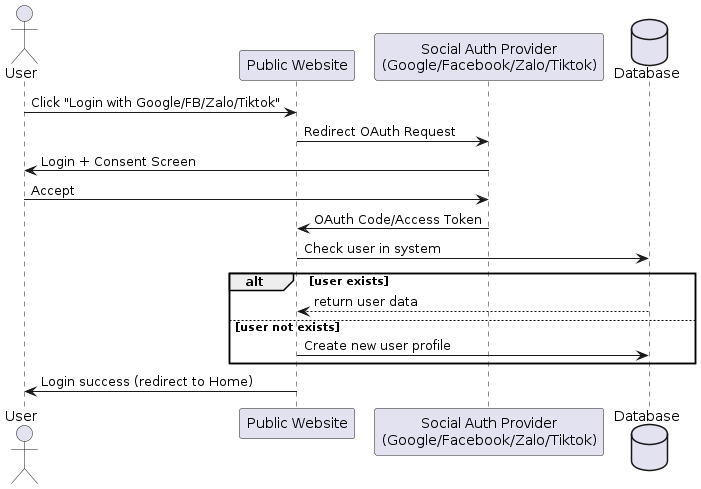

The diagram above was rendered by PlantUML. Its source (embedded in the PNG):
@startuml
actor User as U
participant "Public Website" as PW
participant "Social Auth Provider\n(Google/Facebook/Zalo/Tiktok)" as SP
database "Database" as DB

U -> PW: Click "Login with Google/FB/Zalo/Tiktok"
PW -> SP: Redirect OAuth Request
SP -> U: Login + Consent Screen
U -> SP: Accept
SP -> PW: OAuth Code/Access Token
PW -> DB: Check user in system
alt user exists
    DB --> PW: return user data
else user not exists
    PW -> DB: Create new user profile
end
PW -> U: Login success (redirect to Home)
@enduml